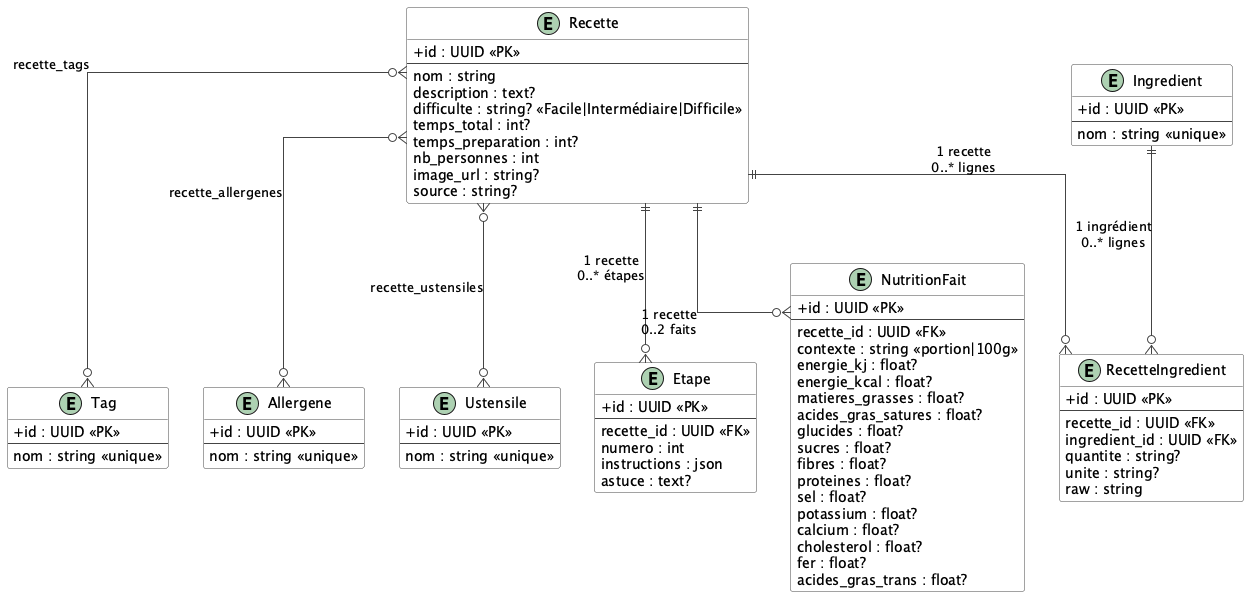

The diagram above was rendered by PlantUML. Its source (embedded in the PNG):
@startuml

skinparam linetype ortho
skinparam classAttributeIconSize 0
skinparam class {
  BackgroundColor White
  BorderColor #444
  ArrowColor #444
}

entity Recette {
  + id : UUID <<PK>>
  --
  nom : string
  description : text?
  difficulte : string? <<Facile|Intermédiaire|Difficile>>
  temps_total : int?
  temps_preparation : int?
  nb_personnes : int
  image_url : string?
  source : string?
}

entity Tag {
  + id : UUID <<PK>>
  --
  nom : string <<unique>>
}

entity Allergene {
  + id : UUID <<PK>>
  --
  nom : string <<unique>>
}

entity Ustensile {
  + id : UUID <<PK>>
  --
  nom : string <<unique>>
}

entity Ingredient {
  + id : UUID <<PK>>
  --
  nom : string <<unique>>
}

entity RecetteIngredient {
  + id : UUID <<PK>>
  --
  recette_id : UUID <<FK>>
  ingredient_id : UUID <<FK>>
  quantite : string?
  unite : string?
  raw : string
}

entity Etape {
  + id : UUID <<PK>>
  --
  recette_id : UUID <<FK>>
  numero : int
  instructions : json
  astuce : text?
}

entity NutritionFait {
  + id : UUID <<PK>>
  --
  recette_id : UUID <<FK>>
  contexte : string <<portion|100g>>
  energie_kj : float?
  energie_kcal : float?
  matieres_grasses : float?
  acides_gras_satures : float?
  glucides : float?
  sucres : float?
  fibres : float?
  proteines : float?
  sel : float?
  potassium : float?
  calcium : float?
  cholesterol : float?
  fer : float?
  acides_gras_trans : float?
}

' ManyToMany
Recette }o--o{ Tag : recette_tags
Recette }o--o{ Allergene : recette_allergenes
Recette }o--o{ Ustensile : recette_ustensiles

' OneToMany
Recette ||--o{ RecetteIngredient : "1 recette\n0..* lignes"
Ingredient ||--o{ RecetteIngredient : "1 ingrédient\n0..* lignes"

Recette ||--o{ Etape : "1 recette\n0..* étapes"
Recette ||--o{ NutritionFait : "1 recette\n0..2 faits"

@enduml